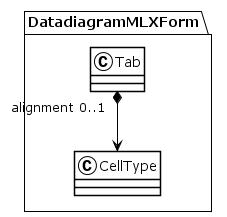

The diagram above was rendered by PlantUML. Its source (embedded in the PNG):
@startuml
!theme plain
package DatadiagramMLXForm {
class Tab {
}
Tab "alignment 0..1" *--> CellType
class CellType {
}
}
@enduml